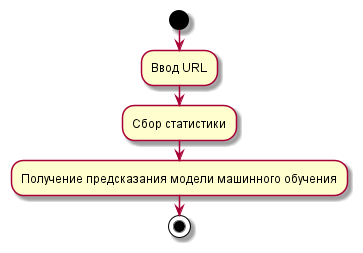

The diagram above was rendered by PlantUML. Its source (embedded in the PNG):
@startuml
'https://plantuml.com/activity-diagram-beta

start
:Ввод URL;
:Сбор статистики;
:Получение предсказания модели машинного обучения;
stop

@enduml